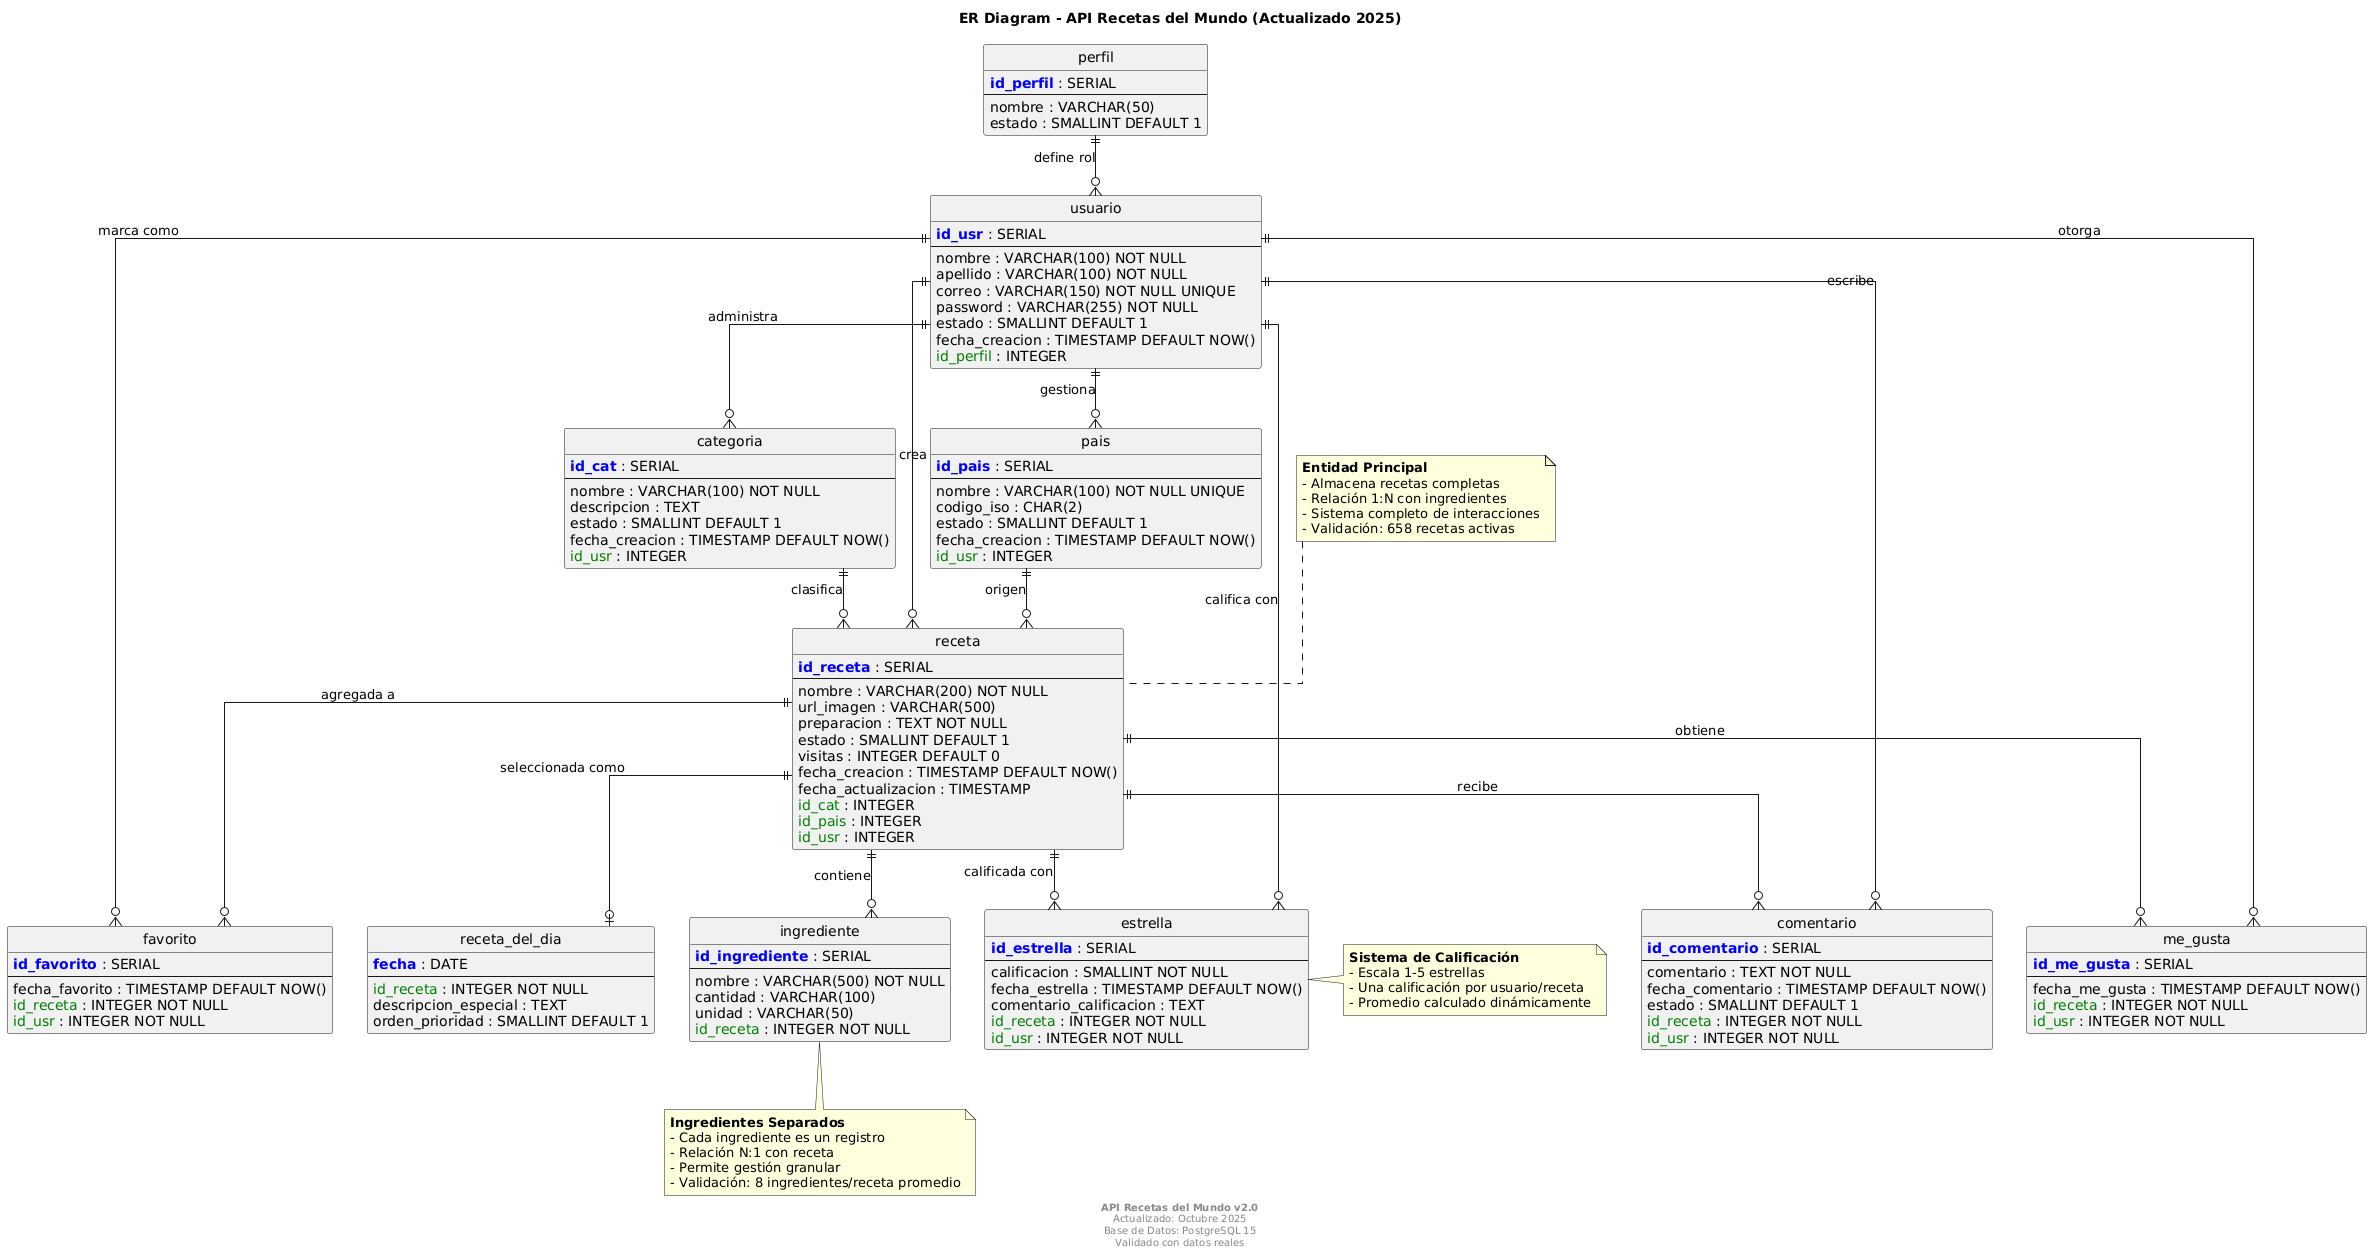

The diagram above was rendered by PlantUML. Its source (embedded in the PNG):
@startuml
title ER Diagram - API Recetas del Mundo (Actualizado 2025)
!define primary_key(x) <b><color:blue>x</color></b>
!define foreign_key(x) <color:green>x</color>
!define unique(x) <color:orange>x</color>

hide circle
skinparam linetype ortho
skinparam backgroundColor #FFFFFF
skinparam entity {
  BackgroundColor #E8F4FD
  BorderColor #2E86AB
  FontSize 11
}

entity "perfil" as perfil {
  primary_key(id_perfil) : SERIAL
  --
  nombre : VARCHAR(50)
  estado : SMALLINT DEFAULT 1
}

entity "usuario" as usuario {
  primary_key(id_usr) : SERIAL
  --
  nombre : VARCHAR(100) NOT NULL
  apellido : VARCHAR(100) NOT NULL
  correo : VARCHAR(150) NOT NULL UNIQUE
  password : VARCHAR(255) NOT NULL
  estado : SMALLINT DEFAULT 1
  fecha_creacion : TIMESTAMP DEFAULT NOW()
  foreign_key(id_perfil) : INTEGER
}

entity "categoria" as categoria {
  primary_key(id_cat) : SERIAL
  --
  nombre : VARCHAR(100) NOT NULL
  descripcion : TEXT
  estado : SMALLINT DEFAULT 1
  fecha_creacion : TIMESTAMP DEFAULT NOW()
  foreign_key(id_usr) : INTEGER
}

entity "pais" as pais {
  primary_key(id_pais) : SERIAL
  --
  nombre : VARCHAR(100) NOT NULL UNIQUE
  codigo_iso : CHAR(2)
  estado : SMALLINT DEFAULT 1
  fecha_creacion : TIMESTAMP DEFAULT NOW()
  foreign_key(id_usr) : INTEGER
}

entity "receta" as receta {
  primary_key(id_receta) : SERIAL
  --
  nombre : VARCHAR(200) NOT NULL
  url_imagen : VARCHAR(500)
  preparacion : TEXT NOT NULL
  estado : SMALLINT DEFAULT 1
  visitas : INTEGER DEFAULT 0
  fecha_creacion : TIMESTAMP DEFAULT NOW()
  fecha_actualizacion : TIMESTAMP
  foreign_key(id_cat) : INTEGER
  foreign_key(id_pais) : INTEGER  
  foreign_key(id_usr) : INTEGER
}

entity "ingrediente" as ingrediente {
  primary_key(id_ingrediente) : SERIAL
  --
  nombre : VARCHAR(500) NOT NULL
  cantidad : VARCHAR(100)
  unidad : VARCHAR(50)
  foreign_key(id_receta) : INTEGER NOT NULL
}

entity "comentario" as comentario {
  primary_key(id_comentario) : SERIAL
  --
  comentario : TEXT NOT NULL
  fecha_comentario : TIMESTAMP DEFAULT NOW()
  estado : SMALLINT DEFAULT 1
  foreign_key(id_receta) : INTEGER NOT NULL
  foreign_key(id_usr) : INTEGER NOT NULL
}

entity "me_gusta" as me_gusta {
  primary_key(id_me_gusta) : SERIAL
  --
  fecha_me_gusta : TIMESTAMP DEFAULT NOW()
  foreign_key(id_receta) : INTEGER NOT NULL
  foreign_key(id_usr) : INTEGER NOT NULL
}

entity "favorito" as favorito {
  primary_key(id_favorito) : SERIAL
  --
  fecha_favorito : TIMESTAMP DEFAULT NOW()
  foreign_key(id_receta) : INTEGER NOT NULL
  foreign_key(id_usr) : INTEGER NOT NULL
}

entity "estrella" as estrella {
  primary_key(id_estrella) : SERIAL
  --
  calificacion : SMALLINT NOT NULL
  fecha_estrella : TIMESTAMP DEFAULT NOW()
  comentario_calificacion : TEXT
  foreign_key(id_receta) : INTEGER NOT NULL
  foreign_key(id_usr) : INTEGER NOT NULL
}

entity "receta_del_dia" as receta_del_dia {
  primary_key(fecha) : DATE
  --
  foreign_key(id_receta) : INTEGER NOT NULL
  descripcion_especial : TEXT
  orden_prioridad : SMALLINT DEFAULT 1
}

' === RELACIONES ===
perfil ||--o{ usuario : "define rol"
usuario ||--o{ categoria : "administra"
usuario ||--o{ pais : "gestiona" 
usuario ||--o{ receta : "crea"

categoria ||--o{ receta : "clasifica"
pais ||--o{ receta : "origen"

receta ||--o{ ingrediente : "contiene"
receta ||--o{ comentario : "recibe"
receta ||--o{ me_gusta : "obtiene"
receta ||--o{ favorito : "agregada a"
receta ||--o{ estrella : "calificada con"
receta ||--o| receta_del_dia : "seleccionada como"

usuario ||--o{ comentario : "escribe"
usuario ||--o{ me_gusta : "otorga"
usuario ||--o{ favorito : "marca como"
usuario ||--o{ estrella : "califica con"

note top of receta
  **Entidad Principal**
  - Almacena recetas completas
  - Relación 1:N con ingredientes
  - Sistema completo de interacciones
  - Validación: 658 recetas activas
end note

note bottom of ingrediente
  **Ingredientes Separados**
  - Cada ingrediente es un registro
  - Relación N:1 con receta
  - Permite gestión granular
  - Validación: 8 ingredientes/receta promedio
end note

note right of estrella
  **Sistema de Calificación**
  - Escala 1-5 estrellas
  - Una calificación por usuario/receta
  - Promedio calculado dinámicamente
end note

footer
  **API Recetas del Mundo v2.0**
  Actualizado: Octubre 2025
  Base de Datos: PostgreSQL 15
  Validado con datos reales
end footer

@enduml